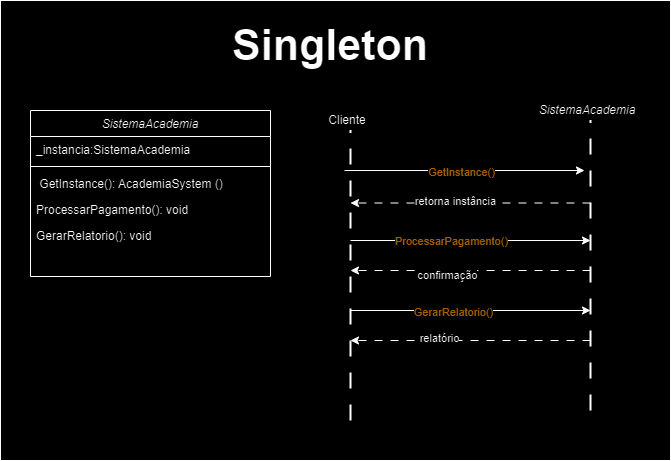

The diagram above was exported from draw.io. Its source (the exported page's mxGraphModel, read from the mxfile embedded in the PNG):
<mxGraphModel dx="1760" dy="868" grid="1" gridSize="10" guides="1" tooltips="1" connect="1" arrows="1" fold="1" page="1" pageScale="1" pageWidth="750" pageHeight="500" math="0" shadow="0">
  <root>
    <mxCell id="WIyWlLk6GJQsqaUBKTNV-0" />
    <mxCell id="WIyWlLk6GJQsqaUBKTNV-1" parent="WIyWlLk6GJQsqaUBKTNV-0" />
    <mxCell id="hvkLRfAIeFgDBIUDKPyi-27" value="" style="rounded=0;whiteSpace=wrap;html=1;" vertex="1" parent="WIyWlLk6GJQsqaUBKTNV-1">
      <mxGeometry x="40" y="20" width="670" height="460" as="geometry" />
    </mxCell>
    <mxCell id="zkfFHV4jXpPFQw0GAbJ--0" value="SistemaAcademia" style="swimlane;fontStyle=2;align=center;verticalAlign=top;childLayout=stackLayout;horizontal=1;startSize=26;horizontalStack=0;resizeParent=1;resizeLast=0;collapsible=1;marginBottom=0;rounded=0;shadow=0;strokeWidth=1;" parent="WIyWlLk6GJQsqaUBKTNV-1" vertex="1">
      <mxGeometry x="70" y="130" width="240" height="166" as="geometry">
        <mxRectangle x="230" y="140" width="160" height="26" as="alternateBounds" />
      </mxGeometry>
    </mxCell>
    <mxCell id="zkfFHV4jXpPFQw0GAbJ--1" value="_instancia:SistemaAcademia" style="text;align=left;verticalAlign=top;spacingLeft=4;spacingRight=4;overflow=hidden;rotatable=0;points=[[0,0.5],[1,0.5]];portConstraint=eastwest;" parent="zkfFHV4jXpPFQw0GAbJ--0" vertex="1">
      <mxGeometry y="26" width="240" height="26" as="geometry" />
    </mxCell>
    <mxCell id="zkfFHV4jXpPFQw0GAbJ--4" value="" style="line;html=1;strokeWidth=1;align=left;verticalAlign=middle;spacingTop=-1;spacingLeft=3;spacingRight=3;rotatable=0;labelPosition=right;points=[];portConstraint=eastwest;" parent="zkfFHV4jXpPFQw0GAbJ--0" vertex="1">
      <mxGeometry y="52" width="240" height="8" as="geometry" />
    </mxCell>
    <mxCell id="zkfFHV4jXpPFQw0GAbJ--5" value=" GetInstance(): AcademiaSystem () " style="text;align=left;verticalAlign=top;spacingLeft=4;spacingRight=4;overflow=hidden;rotatable=0;points=[[0,0.5],[1,0.5]];portConstraint=eastwest;" parent="zkfFHV4jXpPFQw0GAbJ--0" vertex="1">
      <mxGeometry y="60" width="240" height="26" as="geometry" />
    </mxCell>
    <mxCell id="hvkLRfAIeFgDBIUDKPyi-0" value="ProcessarPagamento(): void" style="text;align=left;verticalAlign=top;spacingLeft=4;spacingRight=4;overflow=hidden;rotatable=0;points=[[0,0.5],[1,0.5]];portConstraint=eastwest;" vertex="1" parent="zkfFHV4jXpPFQw0GAbJ--0">
      <mxGeometry y="86" width="240" height="26" as="geometry" />
    </mxCell>
    <mxCell id="hvkLRfAIeFgDBIUDKPyi-1" value="GerarRelatorio(): void" style="text;align=left;verticalAlign=top;spacingLeft=4;spacingRight=4;overflow=hidden;rotatable=0;points=[[0,0.5],[1,0.5]];portConstraint=eastwest;" vertex="1" parent="zkfFHV4jXpPFQw0GAbJ--0">
      <mxGeometry y="112" width="240" height="26" as="geometry" />
    </mxCell>
    <mxCell id="hvkLRfAIeFgDBIUDKPyi-4" value="Singleton" style="text;html=1;align=center;verticalAlign=middle;whiteSpace=wrap;rounded=0;fontSize=43;fontStyle=1" vertex="1" parent="WIyWlLk6GJQsqaUBKTNV-1">
      <mxGeometry x="340" y="50" width="60" height="30" as="geometry" />
    </mxCell>
    <mxCell id="hvkLRfAIeFgDBIUDKPyi-9" value="" style="endArrow=none;dashed=1;html=1;strokeWidth=2;rounded=0;fontSize=18;dashPattern=8 8;" edge="1" parent="WIyWlLk6GJQsqaUBKTNV-1">
      <mxGeometry width="50" height="50" relative="1" as="geometry">
        <mxPoint x="390" y="440" as="sourcePoint" />
        <mxPoint x="390" y="150" as="targetPoint" />
      </mxGeometry>
    </mxCell>
    <mxCell id="hvkLRfAIeFgDBIUDKPyi-10" value="" style="endArrow=none;dashed=1;html=1;strokeWidth=2;rounded=0;fontSize=18;dashPattern=8 8;" edge="1" parent="WIyWlLk6GJQsqaUBKTNV-1">
      <mxGeometry width="50" height="50" relative="1" as="geometry">
        <mxPoint x="630" y="430" as="sourcePoint" />
        <mxPoint x="630" y="140" as="targetPoint" />
      </mxGeometry>
    </mxCell>
    <mxCell id="hvkLRfAIeFgDBIUDKPyi-11" value="Cliente" style="text;html=1;align=center;verticalAlign=middle;whiteSpace=wrap;rounded=0;" vertex="1" parent="WIyWlLk6GJQsqaUBKTNV-1">
      <mxGeometry x="350" y="130" width="74" height="20" as="geometry" />
    </mxCell>
    <mxCell id="hvkLRfAIeFgDBIUDKPyi-12" value="&lt;span style=&quot;font-style: italic; text-wrap: nowrap;&quot;&gt;SistemaAcademia&lt;/span&gt;" style="text;html=1;align=center;verticalAlign=middle;whiteSpace=wrap;rounded=0;" vertex="1" parent="WIyWlLk6GJQsqaUBKTNV-1">
      <mxGeometry x="590" y="120" width="74" height="20" as="geometry" />
    </mxCell>
    <mxCell id="hvkLRfAIeFgDBIUDKPyi-13" value="" style="endArrow=classic;html=1;rounded=0;" edge="1" parent="WIyWlLk6GJQsqaUBKTNV-1">
      <mxGeometry width="50" height="50" relative="1" as="geometry">
        <mxPoint x="384" y="190" as="sourcePoint" />
        <mxPoint x="624" y="190" as="targetPoint" />
      </mxGeometry>
    </mxCell>
    <mxCell id="hvkLRfAIeFgDBIUDKPyi-20" value="GetInstance()" style="edgeLabel;html=1;align=center;verticalAlign=middle;resizable=0;points=[];fontColor=#DB9600;" vertex="1" connectable="0" parent="hvkLRfAIeFgDBIUDKPyi-13">
      <mxGeometry x="-0.0325" y="-1" relative="1" as="geometry">
        <mxPoint as="offset" />
      </mxGeometry>
    </mxCell>
    <mxCell id="hvkLRfAIeFgDBIUDKPyi-14" value="" style="endArrow=classic;html=1;rounded=0;" edge="1" parent="WIyWlLk6GJQsqaUBKTNV-1">
      <mxGeometry width="50" height="50" relative="1" as="geometry">
        <mxPoint x="390" y="260" as="sourcePoint" />
        <mxPoint x="630" y="260" as="targetPoint" />
      </mxGeometry>
    </mxCell>
    <mxCell id="hvkLRfAIeFgDBIUDKPyi-23" value="ProcessarPagamento()" style="edgeLabel;html=1;align=center;verticalAlign=middle;resizable=0;points=[];fontColor=#DB9600;" vertex="1" connectable="0" parent="hvkLRfAIeFgDBIUDKPyi-14">
      <mxGeometry x="-0.1619" relative="1" as="geometry">
        <mxPoint as="offset" />
      </mxGeometry>
    </mxCell>
    <mxCell id="hvkLRfAIeFgDBIUDKPyi-15" value="" style="endArrow=classic;html=1;rounded=0;" edge="1" parent="WIyWlLk6GJQsqaUBKTNV-1">
      <mxGeometry width="50" height="50" relative="1" as="geometry">
        <mxPoint x="390" y="330" as="sourcePoint" />
        <mxPoint x="630" y="330" as="targetPoint" />
      </mxGeometry>
    </mxCell>
    <mxCell id="hvkLRfAIeFgDBIUDKPyi-25" value="GerarRelatorio()" style="edgeLabel;html=1;align=center;verticalAlign=middle;resizable=0;points=[];fontColor=#DB9600;" vertex="1" connectable="0" parent="hvkLRfAIeFgDBIUDKPyi-15">
      <mxGeometry x="-0.154" y="-1" relative="1" as="geometry">
        <mxPoint as="offset" />
      </mxGeometry>
    </mxCell>
    <mxCell id="hvkLRfAIeFgDBIUDKPyi-17" value="" style="endArrow=classic;html=1;rounded=0;dashed=1;dashPattern=8 8;" edge="1" parent="WIyWlLk6GJQsqaUBKTNV-1">
      <mxGeometry width="50" height="50" relative="1" as="geometry">
        <mxPoint x="630" y="360" as="sourcePoint" />
        <mxPoint x="390" y="360" as="targetPoint" />
      </mxGeometry>
    </mxCell>
    <mxCell id="hvkLRfAIeFgDBIUDKPyi-26" value="relatório " style="edgeLabel;html=1;align=center;verticalAlign=middle;resizable=0;points=[];" vertex="1" connectable="0" parent="hvkLRfAIeFgDBIUDKPyi-17">
      <mxGeometry x="0.2651" y="-3" relative="1" as="geometry">
        <mxPoint as="offset" />
      </mxGeometry>
    </mxCell>
    <mxCell id="hvkLRfAIeFgDBIUDKPyi-18" value="" style="endArrow=classic;html=1;rounded=0;dashed=1;dashPattern=8 8;" edge="1" parent="WIyWlLk6GJQsqaUBKTNV-1">
      <mxGeometry width="50" height="50" relative="1" as="geometry">
        <mxPoint x="630" y="290" as="sourcePoint" />
        <mxPoint x="390" y="290" as="targetPoint" />
      </mxGeometry>
    </mxCell>
    <mxCell id="hvkLRfAIeFgDBIUDKPyi-24" value="confirmação " style="edgeLabel;html=1;align=center;verticalAlign=middle;resizable=0;points=[];" vertex="1" connectable="0" parent="hvkLRfAIeFgDBIUDKPyi-18">
      <mxGeometry x="0.2016" y="4" relative="1" as="geometry">
        <mxPoint as="offset" />
      </mxGeometry>
    </mxCell>
    <mxCell id="hvkLRfAIeFgDBIUDKPyi-19" value="" style="endArrow=classic;html=1;rounded=0;dashed=1;dashPattern=8 8;" edge="1" parent="WIyWlLk6GJQsqaUBKTNV-1">
      <mxGeometry width="50" height="50" relative="1" as="geometry">
        <mxPoint x="630" y="222.51999999999998" as="sourcePoint" />
        <mxPoint x="390" y="222.51999999999998" as="targetPoint" />
      </mxGeometry>
    </mxCell>
    <mxCell id="hvkLRfAIeFgDBIUDKPyi-22" value="retorna instância" style="edgeLabel;html=1;align=center;verticalAlign=middle;resizable=0;points=[];" vertex="1" connectable="0" parent="hvkLRfAIeFgDBIUDKPyi-19">
      <mxGeometry x="0.1302" y="-3" relative="1" as="geometry">
        <mxPoint as="offset" />
      </mxGeometry>
    </mxCell>
  </root>
</mxGraphModel>